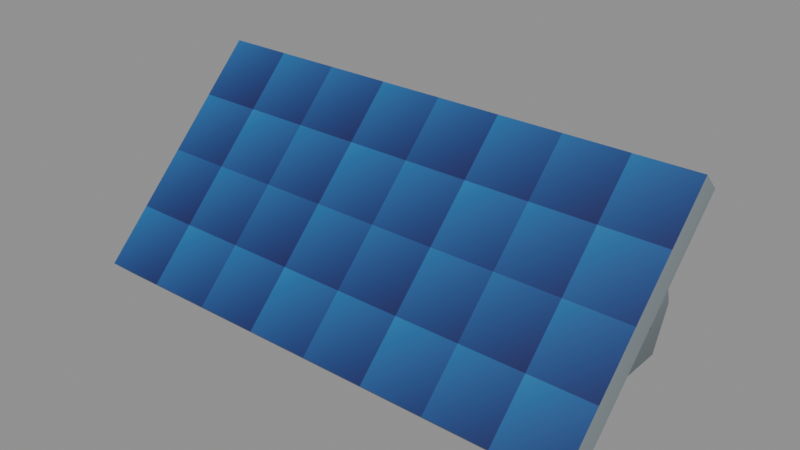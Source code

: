 # Source: kaykit_solarpanel_v01.blend  (saved by Blender 5.2.44; exported with 4.5.12 LTS)
import bpy
from mathutils import Matrix  # noqa: F401  (used for matrix-valued properties, if any)

bpy.ops.wm.read_factory_settings(use_empty=True)
scene = bpy.context.scene
scene.name = 'Scene'

# ---- images (referenced by path relative to the original .blend; pixels are not part of the script)
import os
ASSET_DIR = os.environ.get("B2B_ASSET_DIR", "")  # directory of the original .blend (textures are referenced by path, not embedded)
HERE = os.path.dirname(os.path.abspath(__file__))  # packed textures are extracted next to this script under _unpacked/

def load_image(name, relpath, width, height, colorspace="sRGB"):
    """Load a texture the original file referenced (path relative to the .blend, or extracted next to this script)."""
    p = next((c for c in (os.path.join(HERE, relpath), os.path.join(ASSET_DIR, relpath)) if relpath and os.path.exists(c)), "")
    if p:
        img = bpy.data.images.load(p, check_existing=True)
        img.name = name
    else:  # same state as the original file: an image datablock whose file is absent (Cycles renders it pink)
        img = bpy.data.images.new(name, width, height)
        img.source = "FILE"
        img.filepath = "//" + (relpath or name)
    img.colorspace_settings.name = colorspace
    return img
img_spacebits_texture = load_image('spacebits_texture', '_unpacked/texture_0.b1ae3fef.png', 1024, 1024, 'sRGB')

# ---- materials (node trees are filled in below, after node groups)
mat_spacebits_texture = bpy.data.materials.new('spacebits_texture')
mat_spacebits_texture.use_backface_culling = True

# ---- material node trees
mat_spacebits_texture.use_nodes = True; mat_spacebits_texture.node_tree.nodes.clear()
_N = mat_spacebits_texture.node_tree.nodes; _L = mat_spacebits_texture.node_tree.links
n0 = _N.new('ShaderNodeBsdfPrincipled'); n0.name = 'Principled BSDF'; n0.location = (10, 300)
n0.inputs[2].default_value = 0.6
n0.inputs[10].default_value = 0.005
n1 = _N.new('ShaderNodeOutputMaterial'); n1.name = 'Material Output'; n1.location = (300, 300)
n2 = _N.new('ShaderNodeTexImage'); n2.name = 'Image Texture'; n2.location = (-440, 210)
n2.label = 'BASE COLOR'
n2.image = img_spacebits_texture
_L.new(n0.outputs[0], n1.inputs[0])
_L.new(n2.outputs[0], n0.inputs[0])
n1.is_active_output = True

# ---- meshes
me_cube_15124 = bpy.data.meshes.new('Cube.15124')
me_cube_15124.from_pydata([(-0.27, 0.0785, 0.2266), (-0.27, 0.0785, 0.2266), (-0.27, 0.1321, 0.2266), (-0.27, 0.1321, 0.2266), (-0.27, 0.1321, 0.2266), (-0.36, 0.1321, 0.2266), (-0.36, 0.1321, 0.2266), (-0.36, 0.1321, 0.2266), (-0.36, 0.0785, 0.2266), (-0.36, 0.0785, 0.2266), (-0.27, 0.1725, 0.05523), (-0.27, 0.1725, 0.05523), (-0.27, 0.1725, 0.05523), (-0.36, 0.1725, 0.05523), (-0.36, 0.1725, 0.05523), (-0.36, 0.1725, 0.05523), (-0.27, -0.09761, 0.05523), (-0.27, -0.09761, 0.05523), (-0.27, -0.09761, 0.05523), (-0.36, -0.09761, 0.05523), (-0.36, -0.09761, 0.05523), (-0.36, -0.09761, 0.05523), (-0.27, 0.1711, 0.2773), (-0.27, 0.1711, 0.2773), (-0.27, 0.1711, 0.2773), (-0.27, 0.06236, 0.2773), (-0.27, 0.06236, 0.2773), (-0.27, 0.06236, 0.2773), (-0.36, 0.06236, 0.2773), (-0.36, 0.06236, 0.2773), (-0.36, 0.06236, 0.2773), (-0.36, 0.1711, 0.2773), (-0.36, 0.1711, 0.2773), (-0.36, 0.1711, 0.2773), (-0.36, 0.225, 0.07789), (-0.36, 0.225, 0.07789), (-0.36, 0.225, 0.07789), (-0.36, 0.189, -2.749e-06), (-0.36, 0.189, -2.749e-06), (-0.36, 0.189, -2.749e-06), (-0.27, 0.189, -2.749e-06), (-0.27, 0.189, -2.749e-06), (-0.27, 0.189, -2.749e-06), (-0.27, 0.225, 0.07789), (-0.27, 0.225, 0.07789), (-0.27, 0.225, 0.07789), (-0.27, -0.1524, 0.06364), (-0.27, -0.1524, 0.06364), (-0.27, -0.1524, 0.06364), (-0.27, -0.126, -2.749e-06), (-0.27, -0.126, -2.749e-06), (-0.27, -0.126, -2.749e-06), (-0.36, -0.126, -2.749e-06), (-0.36, -0.126, -2.749e-06), (-0.36, -0.126, -2.749e-06), (-0.36, -0.1524, 0.06364), (-0.36, -0.1524, 0.06364), (-0.36, -0.1524, 0.06364), (-0.45, 0.125, 0.3391), (-0.45, 0.125, 0.3391), (-0.45, 0.125, 0.3391), (-0.45, 0.0932, 0.3709), (-0.45, 0.0932, 0.3709), (-0.45, 0.0932, 0.3709), (-0.225, 0.0932, 0.3709), (-0.225, 0.0932, 0.3709), (-0.225, 0.0932, 0.3709), (-0.45, -0.1932, 0.0209), (-0.45, -0.1932, 0.0209), (-0.45, -0.1932, 0.0209), (-0.45, -0.225, 0.05272), (-0.45, -0.225, 0.05272), (-0.45, -0.225, 0.05272), (-0.45, -0.0659, 0.2118), (-0.45, -0.0659, 0.2118), (-0.45, -0.0659, 0.2118), (-0.225, -0.225, 0.05272), (-0.225, -0.225, 0.05272), (-0.225, -0.225, 0.05272), (-0.225, -0.0659, 0.2118), (-0.225, -0.0659, 0.2118), (-0.225, -0.0659, 0.2118), (-0.225, -0.0659, 0.2118), (0.0, -0.0659, 0.2118), (0.0, -0.0659, 0.2118), (0.0, -0.0659, 0.2118), (0.0, -0.0659, 0.2118), (0.0, 0.125, 0.3391), (0.0, 0.125, 0.3391), (0.0, 0.125, 0.3391), (0.0, 0.125, 0.3391), (0.0, 0.0932, 0.3709), (0.0, 0.0932, 0.3709), (0.0, 0.0932, 0.3709), (0.0, 0.0932, 0.3709), (0.225, -0.0659, 0.2118), (0.225, -0.0659, 0.2118), (0.225, -0.0659, 0.2118), (0.225, -0.0659, 0.2118), (0.225, 0.0932, 0.3709), (0.225, 0.0932, 0.3709), (0.225, 0.0932, 0.3709), (0.45, 0.125, 0.3391), (0.45, 0.125, 0.3391), (0.45, 0.125, 0.3391), (0.45, 0.0932, 0.3709), (0.45, 0.0932, 0.3709), (0.45, 0.0932, 0.3709), (0.0, -0.1932, 0.0209), (0.0, -0.1932, 0.0209), (0.0, -0.1932, 0.0209), (0.0, -0.1932, 0.0209), (0.0, -0.225, 0.05272), (0.0, -0.225, 0.05272), (0.0, -0.225, 0.05272), (0.0, -0.225, 0.05272), (0.225, -0.225, 0.05272), (0.225, -0.225, 0.05272), (0.225, -0.225, 0.05272), (0.45, -0.0659, 0.2118), (0.45, -0.0659, 0.2118), (0.45, -0.0659, 0.2118), (0.45, -0.1932, 0.0209), (0.45, -0.1932, 0.0209), (0.45, -0.1932, 0.0209), (0.45, -0.225, 0.05272), (0.45, -0.225, 0.05272), (0.45, -0.225, 0.05272), (0.36, 0.0785, 0.2266), (0.36, 0.0785, 0.2266), (0.36, 0.1321, 0.2266), (0.36, 0.1321, 0.2266), (0.36, 0.1321, 0.2266), (0.27, 0.1321, 0.2266), (0.27, 0.1321, 0.2266), (0.27, 0.1321, 0.2266), (0.27, 0.0785, 0.2266), (0.27, 0.0785, 0.2266), (0.36, 0.1725, 0.05523), (0.36, 0.1725, 0.05523), (0.36, 0.1725, 0.05523), (0.27, 0.1725, 0.05523), (0.27, 0.1725, 0.05523), (0.27, 0.1725, 0.05523), (0.36, -0.09761, 0.05523), (0.36, -0.09761, 0.05523), (0.36, -0.09761, 0.05523), (0.27, -0.09761, 0.05523), (0.27, -0.09761, 0.05523), (0.27, -0.09761, 0.05523), (0.36, 0.1711, 0.2773), (0.36, 0.1711, 0.2773), (0.36, 0.1711, 0.2773), (0.36, 0.06236, 0.2773), (0.36, 0.06236, 0.2773), (0.36, 0.06236, 0.2773), (0.27, 0.06236, 0.2773), (0.27, 0.06236, 0.2773), (0.27, 0.06236, 0.2773), (0.27, 0.1711, 0.2773), (0.27, 0.1711, 0.2773), (0.27, 0.1711, 0.2773), (0.27, 0.225, 0.07789), (0.27, 0.225, 0.07789), (0.27, 0.225, 0.07789), (0.27, 0.189, -2.749e-06), (0.27, 0.189, -2.749e-06), (0.27, 0.189, -2.749e-06), (0.36, 0.189, -2.749e-06), (0.36, 0.189, -2.749e-06), (0.36, 0.189, -2.749e-06), (0.36, 0.225, 0.07789), (0.36, 0.225, 0.07789), (0.36, 0.225, 0.07789), (0.36, -0.1524, 0.06364), (0.36, -0.1524, 0.06364), (0.36, -0.1524, 0.06364), (0.36, -0.126, -2.749e-06), (0.36, -0.126, -2.749e-06), (0.36, -0.126, -2.749e-06), (0.27, -0.126, -2.749e-06), (0.27, -0.126, -2.749e-06), (0.27, -0.126, -2.749e-06), (0.27, -0.1524, 0.06364), (0.27, -0.1524, 0.06364), (0.27, -0.1524, 0.06364)], [], [(30, 56, 46), (30, 46, 26), (53, 39, 42), (53, 42, 50), (9, 1, 17), (9, 17, 20), (25, 22, 31), (25, 31, 28), (38, 36, 44), (38, 44, 40), (51, 48, 57), (51, 57, 54), (32, 23, 43), (32, 43, 34), (2, 24, 27), (2, 27, 0), (8, 29, 33), (8, 33, 5), (13, 35, 37), (10, 41, 45), (16, 47, 49), (19, 52, 55), (5, 33, 35), (5, 35, 13), (10, 45, 24), (10, 24, 2), (0, 27, 47), (0, 47, 16), (16, 49, 41), (16, 41, 10), (19, 55, 29), (19, 29, 8), (13, 37, 52), (13, 52, 19), (21, 18, 12), (21, 12, 15), (14, 11, 4), (14, 4, 7), (6, 3, 1), (6, 1, 9), (68, 110, 76), (63, 75, 82), (63, 82, 66), (64, 92, 89), (65, 80, 86), (65, 86, 94), (73, 62, 59), (74, 72, 78), (74, 78, 81), (76, 71, 68), (79, 77, 115), (79, 115, 85), (110, 113, 76), (67, 70, 73), (123, 116, 108), (93, 84, 98), (93, 98, 101), (122, 103, 119), (99, 105, 102), (100, 96, 121), (100, 121, 107), (124, 109, 88), (124, 88, 104), (83, 114, 118), (83, 118, 97), (116, 112, 108), (95, 117, 127), (95, 127, 120), (123, 126, 116), (125, 122, 119), (106, 119, 103), (67, 73, 59), (69, 60, 90), (69, 90, 111), (99, 102, 87), (61, 64, 58), (91, 99, 87), (64, 89, 58), (158, 184, 174), (158, 174, 154), (181, 167, 170), (181, 170, 178), (137, 129, 145), (137, 145, 148), (153, 150, 159), (153, 159, 156), (166, 164, 172), (166, 172, 168), (179, 176, 185), (179, 185, 182), (160, 151, 171), (160, 171, 162), (130, 152, 155), (130, 155, 128), (136, 157, 161), (136, 161, 133), (141, 163, 165), (138, 169, 173), (144, 175, 177), (147, 180, 183), (133, 161, 163), (133, 163, 141), (138, 173, 152), (138, 152, 130), (128, 155, 175), (128, 175, 144), (144, 177, 169), (144, 169, 138), (147, 183, 157), (147, 157, 136), (141, 165, 180), (141, 180, 147), (149, 146, 140), (149, 140, 143), (142, 139, 132), (142, 132, 135), (134, 131, 129), (134, 129, 137)])
me_cube_15124.polygons.foreach_set('use_smooth', [1, 1, 0, 0, 1, 1, 1, 1, 1, 1, 0, 0, 1, 1, 0, 0, 0, 0, 0, 0, 0, 0, 0, 0, 0, 0, 0, 0, 0, 0, 0, 0, 0, 0, 0, 0, 0, 0, 1, 1, 0, 0, 0, 0, 0, 0, 0, 0, 0, 0, 0, 0, 0, 0, 0, 0, 0, 0, 0, 0, 0, 0, 0, 0, 0, 0, 0, 0, 0, 0, 0, 0, 0, 0, 0, 0, 0, 0, 1, 1, 0, 0, 1, 1, 1, 1, 1, 1, 0, 0, 1, 1, 0, 0, 0, 0, 0, 0, 0, 0, 0, 0, 0, 0, 0, 0, 0, 0, 0, 0, 0, 0, 0, 0, 0, 0, 1, 1])
_uv = me_cube_15124.uv_layers.new(name='UVMap')
_uv.uv.foreach_set('vector', [0.2921, 0.9095, 0.2921, 0.8308, 0.3307, 0.8308, 0.2921, 0.9095, 0.3307, 0.8308, 0.3307, 0.9095, 0.2921, 0.7761, 0.2921, 0.7761, 0.3307, 0.7761, 0.2921, 0.7761, 0.3307, 0.7761, 0.3307, 0.7761, 0.2921, 0.8596, 0.3307, 0.8596, 0.3307, 0.7965, 0.2921, 0.8596, 0.3307, 0.7965, 0.2921, 0.7965, 0.3307, 0.9407, 0.3307, 0.9407, 0.2921, 0.9407, 0.3307, 0.9407, 0.2921, 0.9407, 0.2921, 0.9407, 0.2921, 0.8074, 0.2921, 0.8361, 0.3307, 0.8361, 0.2921, 0.8074, 0.3307, 0.8361, 0.3307, 0.8074, 0.3307, 0.7761, 0.3307, 0.7996, 0.2921, 0.7996, 0.3307, 0.7761, 0.2921, 0.7996, 0.2921, 0.7761, 0.2921, 0.9407, 0.3307, 0.9407, 0.3307, 0.8673, 0.2921, 0.9407, 0.3307, 0.8673, 0.2921, 0.8673, 0.3307, 0.8908, 0.3307, 0.9095, 0.3307, 0.9095, 0.3307, 0.8908, 0.3307, 0.9095, 0.3307, 0.8908, 0.2921, 0.8908, 0.2921, 0.9095, 0.2921, 0.9095, 0.2921, 0.8908, 0.2921, 0.9095, 0.2921, 0.8908, 0.2921, 0.8277, 0.2921, 0.8361, 0.2921, 0.8074, 0.3307, 0.8277, 0.3307, 0.8074, 0.3307, 0.8361, 0.3307, 0.8277, 0.3307, 0.8308, 0.3307, 0.8074, 0.2921, 0.8277, 0.2921, 0.8074, 0.2921, 0.8308, 0.2921, 0.8908, 0.2921, 0.9095, 0.2921, 0.8361, 0.2921, 0.8908, 0.2921, 0.8361, 0.2921, 0.8277, 0.3307, 0.8277, 0.3307, 0.8361, 0.3307, 0.9095, 0.3307, 0.8277, 0.3307, 0.9095, 0.3307, 0.8908, 0.3307, 0.8908, 0.3307, 0.9095, 0.3307, 0.8308, 0.3307, 0.8908, 0.3307, 0.8308, 0.3307, 0.8277, 0.3307, 0.8277, 0.3307, 0.8074, 0.3307, 0.8074, 0.3307, 0.8277, 0.3307, 0.8074, 0.3307, 0.8277, 0.2921, 0.8277, 0.2921, 0.8308, 0.2921, 0.9095, 0.2921, 0.8277, 0.2921, 0.9095, 0.2921, 0.8908, 0.2921, 0.8277, 0.2921, 0.8074, 0.2921, 0.8074, 0.2921, 0.8277, 0.2921, 0.8074, 0.2921, 0.8277, 0.2921, 0.7965, 0.3307, 0.7965, 0.3307, 0.7965, 0.2921, 0.7965, 0.3307, 0.7965, 0.2921, 0.7965, 0.2921, 0.7965, 0.3307, 0.7965, 0.3307, 0.8596, 0.2921, 0.7965, 0.3307, 0.8596, 0.2921, 0.8596, 0.2921, 0.8596, 0.3307, 0.8596, 0.3307, 0.8596, 0.2921, 0.8596, 0.3307, 0.8596, 0.2921, 0.8596, 0.2746, 0.8438, 0.3363, 0.8438, 0.3054, 0.8563, 0.5234, 0.2266, 0.5234, 0.0234, 0.7266, 0.0234, 0.5234, 0.2266, 0.7266, 0.0234, 0.7266, 0.2266, 0.3054, 0.9188, 0.3363, 0.9188, 0.3363, 0.9062, 0.5234, 0.2266, 0.5234, 0.0234, 0.7266, 0.0234, 0.5234, 0.2266, 0.7266, 0.0234, 0.7266, 0.2266, 0.2746, 0.8876, 0.2746, 0.8876, 0.2746, 0.875, 0.5234, 0.2266, 0.5234, 0.0234, 0.7266, 0.0234, 0.5234, 0.2266, 0.7266, 0.0234, 0.7266, 0.2266, 0.3054, 0.8563, 0.2746, 0.8563, 0.2746, 0.8438, 0.5234, 0.2266, 0.5234, 0.0234, 0.7266, 0.0234, 0.5234, 0.2266, 0.7266, 0.0234, 0.7266, 0.2266, 0.3363, 0.8438, 0.3363, 0.8563, 0.3054, 0.8563, 0.2746, 0.875, 0.2746, 0.8876, 0.2746, 0.8876, 0.3363, 0.8438, 0.3054, 0.8563, 0.2746, 0.8438, 0.5234, 0.2266, 0.5234, 0.0234, 0.7266, 0.0234, 0.5234, 0.2266, 0.7266, 0.0234, 0.7266, 0.2266, 0.3363, 0.875, 0.3363, 0.875, 0.3363, 0.8876, 0.3054, 0.9188, 0.3363, 0.9188, 0.3363, 0.9062, 0.5234, 0.2266, 0.5234, 0.0234, 0.7266, 0.0234, 0.5234, 0.2266, 0.7266, 0.0234, 0.7266, 0.2266, 0.3363, 0.8281, 0.2746, 0.8281, 0.2746, 0.8281, 0.3363, 0.8281, 0.2746, 0.8281, 0.3363, 0.8281, 0.5234, 0.2266, 0.5234, 0.0234, 0.7266, 0.0234, 0.5234, 0.2266, 0.7266, 0.0234, 0.7266, 0.2266, 0.3054, 0.8563, 0.2746, 0.8563, 0.2746, 0.8438, 0.5234, 0.2266, 0.5234, 0.0234, 0.7266, 0.0234, 0.5234, 0.2266, 0.7266, 0.0234, 0.7266, 0.2266, 0.3363, 0.8438, 0.3363, 0.8563, 0.3054, 0.8563, 0.3363, 0.8876, 0.3363, 0.875, 0.3363, 0.8876, 0.3363, 0.8876, 0.3363, 0.8876, 0.3363, 0.875, 0.2746, 0.875, 0.2746, 0.8876, 0.2746, 0.875, 0.2746, 0.8281, 0.2746, 0.8281, 0.3363, 0.8281, 0.2746, 0.8281, 0.3363, 0.8281, 0.3363, 0.8281, 0.3054, 0.9188, 0.3363, 0.9062, 0.2746, 0.9062, 0.2746, 0.9188, 0.3054, 0.9188, 0.2746, 0.9062, 0.2746, 0.9188, 0.3054, 0.9188, 0.2746, 0.9062, 0.3054, 0.9188, 0.3363, 0.9062, 0.2746, 0.9062, 0.2936, 0.9095, 0.2936, 0.8308, 0.3322, 0.8308, 0.2936, 0.9095, 0.3322, 0.8308, 0.3322, 0.9095, 0.2936, 0.7761, 0.2936, 0.7761, 0.3322, 0.7761, 0.2936, 0.7761, 0.3322, 0.7761, 0.3322, 0.7761, 0.2936, 0.8596, 0.3322, 0.8596, 0.3322, 0.7965, 0.2936, 0.8596, 0.3322, 0.7965, 0.2936, 0.7965, 0.3322, 0.9407, 0.3322, 0.9407, 0.2936, 0.9407, 0.3322, 0.9407, 0.2936, 0.9407, 0.2936, 0.9407, 0.2936, 0.8074, 0.2936, 0.8361, 0.3322, 0.8361, 0.2936, 0.8074, 0.3322, 0.8361, 0.3322, 0.8074, 0.3322, 0.7761, 0.3322, 0.7996, 0.2936, 0.7996, 0.3322, 0.7761, 0.2936, 0.7996, 0.2936, 0.7761, 0.2936, 0.9407, 0.3322, 0.9407, 0.3322, 0.8673, 0.2936, 0.9407, 0.3322, 0.8673, 0.2936, 0.8673, 0.3322, 0.8908, 0.3322, 0.9095, 0.3322, 0.9095, 0.3322, 0.8908, 0.3322, 0.9095, 0.3322, 0.8908, 0.2936, 0.8908, 0.2936, 0.9095, 0.2936, 0.9095, 0.2936, 0.8908, 0.2936, 0.9095, 0.2936, 0.8908, 0.2936, 0.8277, 0.2936, 0.8361, 0.2936, 0.8074, 0.3322, 0.8277, 0.3322, 0.8074, 0.3322, 0.8361, 0.3322, 0.8277, 0.3322, 0.8308, 0.3322, 0.8074, 0.2936, 0.8277, 0.2936, 0.8074, 0.2936, 0.8308, 0.2936, 0.8908, 0.2936, 0.9095, 0.2936, 0.8361, 0.2936, 0.8908, 0.2936, 0.8361, 0.2936, 0.8277, 0.3322, 0.8277, 0.3322, 0.8361, 0.3322, 0.9095, 0.3322, 0.8277, 0.3322, 0.9095, 0.3322, 0.8908, 0.3322, 0.8908, 0.3322, 0.9095, 0.3322, 0.8308, 0.3322, 0.8908, 0.3322, 0.8308, 0.3322, 0.8277, 0.3322, 0.8277, 0.3322, 0.8074, 0.3322, 0.8074, 0.3322, 0.8277, 0.3322, 0.8074, 0.3322, 0.8277, 0.2936, 0.8277, 0.2936, 0.8308, 0.2936, 0.9095, 0.2936, 0.8277, 0.2936, 0.9095, 0.2936, 0.8908, 0.2936, 0.8277, 0.2936, 0.8074, 0.2936, 0.8074, 0.2936, 0.8277, 0.2936, 0.8074, 0.2936, 0.8277, 0.2936, 0.7965, 0.3322, 0.7965, 0.3322, 0.7965, 0.2936, 0.7965, 0.3322, 0.7965, 0.2936, 0.7965, 0.2936, 0.7965, 0.3322, 0.7965, 0.3322, 0.8596, 0.2936, 0.7965, 0.3322, 0.8596, 0.2936, 0.8596, 0.2936, 0.8596, 0.3322, 0.8596, 0.3322, 0.8596, 0.2936, 0.8596, 0.3322, 0.8596, 0.2936, 0.8596])
me_cube_15124.materials.append(mat_spacebits_texture)
me_cube_15124.update()
me_cube_15124.normals_split_custom_set([tuple(v) for v in zip(*[iter([1.843e-05, -0.3815, 0.9244, 0.0, -0.7053, 0.7089, 5.025e-08, -0.7053, 0.7089, 1.843e-05, -0.3815, 0.9244, 5.025e-08, -0.7053, 0.7089, -1.808e-05, -0.3815, 0.9244, 0.0, 0.0, -1.0, 0.0, 0.0, -1.0, 0.0, 0.0, -1.0, 0.0, 0.0, -1.0, 0.0, 0.0, -1.0, 0.0, 0.0, -1.0, 0.0, 0.3764, -0.9265, 0.0, 0.3764, -0.9265, 0.0, 0.6974, -0.7167, 0.0, 0.3764, -0.9265, 0.0, 0.6974, -0.7167, 0.0, 0.6974, -0.7167, -1.842e-05, -0.3815, 0.9244, 0.0, 0.0, 1.0, -1.676e-07, 0.0, 1.0, -1.842e-05, -0.3815, 0.9244, -1.676e-07, 0.0, 1.0, 1.799e-05, -0.3815, 0.9244, -1.553e-08, 0.9077, -0.4196, 1.638e-05, 0.9964, -0.08444, -1.632e-05, 0.9964, -0.08444, -1.553e-08, 0.9077, -0.4196, -1.632e-05, 0.9964, -0.08444, 0.0, 0.9077, -0.4196, 0.0, -0.9239, -0.3827, 0.0, -0.9239, -0.3827, 0.0, -0.9239, -0.3827, 0.0, -0.9239, -0.3827, 0.0, -0.9239, -0.3827, 0.0, -0.9239, -0.3827, 2.621e-08, 0.9653, 0.261, 0.0, 0.9653, 0.261, -1.634e-05, 0.9964, -0.08426, 2.621e-08, 0.9653, 0.261, -1.634e-05, 0.9964, -0.08426, -0.0001308, 0.9964, -0.08426, 1.0, 0.0, 0.0, 1.0, 0.0, 0.0, 1.0, 0.0, 0.0, 1.0, 0.0, 0.0, 1.0, 0.0, 0.0, 1.0, 0.0, 0.0, -1.0, 0.0, 0.0, -1.0, 0.0, 0.0, -1.0, 0.0, 0.0, -1.0, 0.0, 0.0, -1.0, 0.0, 0.0, -1.0, 0.0, 0.0, -1.0, 0.0, 0.0, -1.0, 0.0, 0.0, -1.0, 0.0, 0.0, 1.0, 0.0, 0.0, 1.0, 0.0, 0.0, 1.0, 0.0, 0.0, 1.0, 1.142e-06, 0.0, 1.0, 1.142e-06, 0.0, 1.0, 1.142e-06, 0.0, -1.0, 0.0, 0.0, -1.0, 0.0, 0.0, -1.0, 0.0, 0.0, -1.0, 0.0, 0.0, -1.0, 0.0, 0.0, -1.0, 0.0, 0.0, -1.0, -3.757e-07, 0.0, -1.0, -3.757e-07, 0.0, -1.0, -3.757e-07, 0.0, 1.0, 6.371e-07, 0.0, 1.0, 6.371e-07, 0.0, 1.0, 6.371e-07, 0.0, 1.0, 0.0, 0.0, 1.0, 0.0, 0.0, 1.0, 0.0, 0.0, 1.0, 0.0, 0.0, 1.0, 0.0, 0.0, 1.0, 0.0, 0.0, 1.0, 1.286e-07, 0.0, 1.0, 1.286e-07, 0.0, 1.0, 1.286e-07, 0.0, 1.0, 0.0, 0.0, 1.0, 0.0, 0.0, 1.0, 0.0, 0.0, 1.0, 0.0, 0.0, 1.0, 0.0, 0.0, 1.0, 0.0, 0.0, -1.0, 1.104e-06, 0.0, -1.0, 1.104e-06, 0.0, -1.0, 1.104e-06, 0.0, -1.0, -3.188e-07, 0.0, -1.0, -3.188e-07, 0.0, -1.0, -3.188e-07, 0.0, -1.0, 0.0, 0.0, -1.0, 0.0, 0.0, -1.0, 0.0, 0.0, -1.0, 0.0, 0.0, -1.0, 0.0, 0.0, -1.0, 0.0, 0.0, 0.0, 0.0, 1.0, 0.0, 0.0, 1.0, 0.0, 0.0, 1.0, 0.0, 0.0, 1.0, 0.0, 0.0, 1.0, 0.0, 0.0, 1.0, 0.0, -0.9734, -0.229, 0.0, -0.9734, -0.229, 0.0, -0.9734, -0.229, 0.0, -0.9734, -0.229, 0.0, -0.9734, -0.229, 0.0, -0.9734, -0.229, 0.0, 0.0, -1.0, 0.0, 0.0, -1.0, 0.0, 0.3764, -0.9265, 0.0, 0.0, -1.0, 0.0, 0.3764, -0.9265, 0.0, 0.3764, -0.9265, 0.0, -0.7071, -0.7071, 0.0, -0.7071, -0.7071, 0.0, -0.7071, -0.7071, 0.0, -0.7071, 0.7071, 0.0, -0.7071, 0.7071, 0.0, -0.7071, 0.7071, 0.0, -0.7071, 0.7071, 0.0, -0.7071, 0.7071, 0.0, -0.7071, 0.7071, 0.0, 0.7071, 0.7071, 0.0, 0.7071, 0.7071, 0.0, 0.7071, 0.7071, 0.0, -0.7071, 0.7071, 0.0, -0.7071, 0.7071, 0.0, -0.7071, 0.7071, 0.0, -0.7071, 0.7071, 0.0, -0.7071, 0.7071, 0.0, -0.7071, 0.7071, -1.0, -7.359e-07, 0.0, -1.0, -7.359e-07, 0.0, -1.0, -7.359e-07, 0.0, 0.0, -0.7071, 0.7071, 0.0, -0.7071, 0.7071, 0.0, -0.7071, 0.7071, 0.0, -0.7071, 0.7071, 0.0, -0.7071, 0.7071, 0.0, -0.7071, 0.7071, 0.0, -0.7071, -0.7071, 0.0, -0.7071, -0.7071, 0.0, -0.7071, -0.7071, 0.0, -0.7071, 0.7071, 0.0, -0.7071, 0.7071, 0.0, -0.7071, 0.7071, 0.0, -0.7071, 0.7071, 0.0, -0.7071, 0.7071, 0.0, -0.7071, 0.7071, 0.0, -0.7071, -0.7071, 0.0, -0.7071, -0.7071, 0.0, -0.7071, -0.7071, -1.0, 0.0, 0.0, -1.0, 0.0, 0.0, -1.0, 0.0, 0.0, 0.0, -0.7071, -0.7071, 0.0, -0.7071, -0.7071, 0.0, -0.7071, -0.7071, 0.0, -0.7071, 0.7071, 0.0, -0.7071, 0.7071, 0.0, -0.7071, 0.7071, 0.0, -0.7071, 0.7071, 0.0, -0.7071, 0.7071, 0.0, -0.7071, 0.7071, 1.0, 1.104e-06, 0.0, 1.0, 1.104e-06, 0.0, 1.0, 1.104e-06, 0.0, 0.0, 0.7071, 0.7071, 0.0, 0.7071, 0.7071, 0.0, 0.7071, 0.7071, 0.0, -0.7071, 0.7071, 0.0, -0.7071, 0.7071, 0.0, -0.7071, 0.7071, 0.0, -0.7071, 0.7071, 0.0, -0.7071, 0.7071, 0.0, -0.7071, 0.7071, 0.0, 0.7071, -0.7071, 0.0, 0.7071, -0.7071, 0.0, 0.7071, -0.7071, 0.0, 0.7071, -0.7071, 0.0, 0.7071, -0.7071, 0.0, 0.7071, -0.7071, 0.0, -0.7071, 0.7071, 0.0, -0.7071, 0.7071, 0.0, -0.7071, 0.7071, 0.0, -0.7071, 0.7071, 0.0, -0.7071, 0.7071, 0.0, -0.7071, 0.7071, 0.0, -0.7071, -0.7071, 0.0, -0.7071, -0.7071, 0.0, -0.7071, -0.7071, 0.0, -0.7071, 0.7071, 0.0, -0.7071, 0.7071, 0.0, -0.7071, 0.7071, 0.0, -0.7071, 0.7071, 0.0, -0.7071, 0.7071, 0.0, -0.7071, 0.7071, 0.0, -0.7071, -0.7071, 0.0, -0.7071, -0.7071, 0.0, -0.7071, -0.7071, 1.0, 0.0, 0.0, 1.0, 0.0, 0.0, 1.0, 0.0, 0.0, 1.0, -7.359e-07, 0.0, 1.0, -7.359e-07, 0.0, 1.0, -7.359e-07, 0.0, -1.0, 1.104e-06, 0.0, -1.0, 1.104e-06, 0.0, -1.0, 1.104e-06, 0.0, 0.0, 0.7071, -0.7071, 0.0, 0.7071, -0.7071, 0.0, 0.7071, -0.7071, 0.0, 0.7071, -0.7071, 0.0, 0.7071, -0.7071, 0.0, 0.7071, -0.7071, 0.0, 0.7071, 0.7071, 0.0, 0.7071, 0.7071, 0.0, 0.7071, 0.7071, 0.0, 0.7071, 0.7071, 0.0, 0.7071, 0.7071, 0.0, 0.7071, 0.7071, 0.0, 0.7071, 0.7071, 0.0, 0.7071, 0.7071, 0.0, 0.7071, 0.7071, 0.0, 0.7071, 0.7071, 0.0, 0.7071, 0.7071, 0.0, 0.7071, 0.7071, 1.843e-05, -0.3815, 0.9244, 0.0, -0.7053, 0.7089, 5.025e-08, -0.7053, 0.7089, 1.843e-05, -0.3815, 0.9244, 5.025e-08, -0.7053, 0.7089, -1.808e-05, -0.3815, 0.9244, 0.0, 0.0, -1.0, 0.0, 0.0, -1.0, 0.0, 0.0, -1.0, 0.0, 0.0, -1.0, 0.0, 0.0, -1.0, 0.0, 0.0, -1.0, 0.0, 0.3764, -0.9265, 0.0, 0.3764, -0.9265, 0.0, 0.6974, -0.7167, 0.0, 0.3764, -0.9265, 0.0, 0.6974, -0.7167, 0.0, 0.6974, -0.7167, -1.842e-05, -0.3815, 0.9244, 0.0, 0.0, 1.0, -1.676e-07, 0.0, 1.0, -1.842e-05, -0.3815, 0.9244, -1.676e-07, 0.0, 1.0, 1.799e-05, -0.3815, 0.9244, -1.553e-08, 0.9077, -0.4196, 1.638e-05, 0.9964, -0.08444, -1.632e-05, 0.9964, -0.08444, -1.553e-08, 0.9077, -0.4196, -1.632e-05, 0.9964, -0.08444, 0.0, 0.9077, -0.4196, 0.0, -0.9239, -0.3827, 0.0, -0.9239, -0.3827, 0.0, -0.9239, -0.3827, 0.0, -0.9239, -0.3827, 0.0, -0.9239, -0.3827, 0.0, -0.9239, -0.3827, 2.621e-08, 0.9653, 0.261, 0.0, 0.9653, 0.261, -1.634e-05, 0.9964, -0.08426, 2.621e-08, 0.9653, 0.261, -1.634e-05, 0.9964, -0.08426, 1.64e-05, 0.9964, -0.08426, 1.0, 0.0, 0.0, 1.0, 0.0, 0.0, 1.0, 0.0, 0.0, 1.0, 0.0, 0.0, 1.0, 0.0, 0.0, 1.0, 0.0, 0.0, -1.0, 0.0, 0.0, -1.0, 0.0, 0.0, -1.0, 0.0, 0.0, -1.0, 0.0, 0.0, -1.0, 0.0, 0.0, -1.0, 0.0, 0.0, -1.0, 0.0, 0.0, -1.0, 0.0, 0.0, -1.0, 0.0, 0.0, 1.0, 0.0, 0.0, 1.0, 0.0, 0.0, 1.0, 0.0, 0.0, 1.0, 0.0, 0.0, 1.0, 0.0, 0.0, 1.0, 0.0, 0.0, -1.0, 0.0, 0.0, -1.0, 0.0, 0.0, -1.0, 0.0, 0.0, -1.0, -7.098e-07, 0.0, -1.0, -7.098e-07, 0.0, -1.0, -7.098e-07, 0.0, -1.0, 9.392e-08, 0.0, -1.0, 9.392e-08, 0.0, -1.0, 9.392e-08, 0.0, 1.0, 0.0, 0.0, 1.0, 0.0, 0.0, 1.0, 0.0, 0.0, 1.0, -8.547e-07, 0.0, 1.0, -8.547e-07, 0.0, 1.0, -8.547e-07, 0.0, 1.0, 0.0, 0.0, 1.0, 0.0, 0.0, 1.0, 0.0, 0.0, 1.0, -3e-07, 0.0, 1.0, -3e-07, 0.0, 1.0, -3e-07, 0.0, 1.0, 0.0, 0.0, 1.0, 0.0, 0.0, 1.0, 0.0, 0.0, 1.0, 0.0, 0.0, 1.0, 0.0, 0.0, 1.0, 0.0, 0.0, -1.0, 0.0, 0.0, -1.0, 0.0, 0.0, -1.0, 0.0, 0.0, -1.0, 3.188e-07, 0.0, -1.0, 3.188e-07, 0.0, -1.0, 3.188e-07, 0.0, -1.0, 0.0, 0.0, -1.0, 0.0, 0.0, -1.0, 0.0, 0.0, -1.0, 0.0, 0.0, -1.0, 0.0, 0.0, -1.0, 0.0, 0.0, 0.0, 0.0, 1.0, 0.0, 0.0, 1.0, 0.0, 0.0, 1.0, 0.0, 0.0, 1.0, 0.0, 0.0, 1.0, 0.0, 0.0, 1.0, 0.0, -0.9734, -0.229, 0.0, -0.9734, -0.229, 0.0, -0.9734, -0.229, 0.0, -0.9734, -0.229, 0.0, -0.9734, -0.229, 0.0, -0.9734, -0.229, 0.0, 0.0, -1.0, 0.0, 0.0, -1.0, 0.0, 0.3764, -0.9265, 0.0, 0.0, -1.0, 0.0, 0.3764, -0.9265, 0.0, 0.3764, -0.9265])] * 3)])

# ---- objects
ob_root = bpy.data.objects.new('root', None)
ob_solarpanel = bpy.data.objects.new('solarpanel', me_cube_15124)

# ---- transforms, parenting, visibility, modifiers, constraints
ob_root.location = (0.0, 0.0, 0.0)
ob_root.rotation_mode = 'QUATERNION'
ob_root.rotation_quaternion = (1.0, 0.0, 0.0, 0.0)
ob_root.empty_display_size = 0.001
ob_solarpanel.parent = ob_root
ob_solarpanel.location = (0.0, 0.0, 0.0)
ob_solarpanel.rotation_mode = 'QUATERNION'
ob_solarpanel.rotation_quaternion = (1.0, 0.0, 0.0, 0.0)

# ---- collection membership
scene.collection.objects.link(ob_root)
scene.collection.objects.link(ob_solarpanel)

# ---- scene / render settings (as saved in the file)
scene.frame_start = 1; scene.frame_end = 250; scene.frame_set(1)
scene.render.engine = 'BLENDER_EEVEE_NEXT'
scene.render.bake_bias = 0.0
scene.render.bake_samples = 0
scene.render.compositor_device = 'GPU'
scene.eevee.use_volume_custom_range = False
scene.eevee.fast_gi_thickness_near = 0.1
scene.eevee.fast_gi_thickness_far = 0.0
scene.eevee.ray_tracing_options.screen_trace_thickness = 0.1
bpy.context.view_layer.update()

# ---- added for rendering (the .blend has no active camera and no usable light): camera, sun + grey world if the file has none
cam_auto = bpy.data.cameras.new('AutoCamera')
cam_auto.lens = 50.0
cam_auto.sensor_width = 36.0
cam_auto.clip_end = 1000.0
ob_auto_camera = bpy.data.objects.new('AutoCamera', cam_auto)
scene.collection.objects.link(ob_auto_camera)
ob_auto_camera.location = (0.992228, -1.19067, 0.979239)
ob_auto_camera.rotation_euler = (1.09748, -7.21219e-08, 0.694738)
scene.camera = ob_auto_camera
light_auto_sun = bpy.data.lights.new('AutoSun', 'SUN')
light_auto_sun.energy = 3.0
light_auto_sun.angle = 0.0523599
ob_auto_sun = bpy.data.objects.new('AutoSun', light_auto_sun)
scene.collection.objects.link(ob_auto_sun)
ob_auto_sun.rotation_euler = (0.872665, 0.174533, 0.523599)
if scene.world is None:
    world_auto = bpy.data.worlds.new('AutoWorld')
    world_auto.color = (0.3, 0.3, 0.3)
    scene.world = world_auto
bpy.context.view_layer.update()
